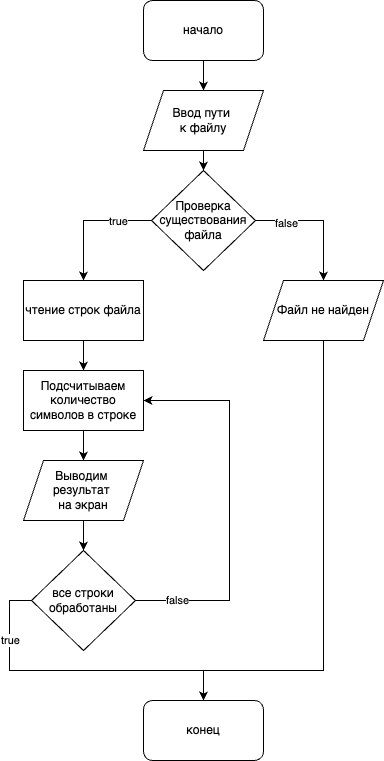

The diagram above was exported from draw.io. Its source (the exported page's mxGraphModel, read from the mxfile embedded in the PNG):
<mxGraphModel dx="1242" dy="820" grid="1" gridSize="10" guides="1" tooltips="1" connect="1" arrows="1" fold="1" page="1" pageScale="1" pageWidth="827" pageHeight="1169" math="0" shadow="0">
  <root>
    <mxCell id="0" />
    <mxCell id="1" parent="0" />
    <mxCell id="Oh66Ll_8DmrWneDYSwRV-10" style="edgeStyle=orthogonalEdgeStyle;rounded=0;orthogonalLoop=1;jettySize=auto;html=1;entryX=0.5;entryY=0;entryDx=0;entryDy=0;" edge="1" parent="1" source="Oh66Ll_8DmrWneDYSwRV-1" target="Oh66Ll_8DmrWneDYSwRV-2">
      <mxGeometry relative="1" as="geometry" />
    </mxCell>
    <mxCell id="Oh66Ll_8DmrWneDYSwRV-1" value="начало" style="rounded=1;whiteSpace=wrap;html=1;" vertex="1" parent="1">
      <mxGeometry x="354" y="70" width="120" height="60" as="geometry" />
    </mxCell>
    <mxCell id="Oh66Ll_8DmrWneDYSwRV-11" style="edgeStyle=orthogonalEdgeStyle;rounded=0;orthogonalLoop=1;jettySize=auto;html=1;exitX=0.5;exitY=1;exitDx=0;exitDy=0;" edge="1" parent="1" source="Oh66Ll_8DmrWneDYSwRV-2" target="Oh66Ll_8DmrWneDYSwRV-3">
      <mxGeometry relative="1" as="geometry" />
    </mxCell>
    <mxCell id="Oh66Ll_8DmrWneDYSwRV-2" value="Ввод пути&amp;nbsp;&lt;div&gt;к файлу&lt;/div&gt;" style="shape=parallelogram;perimeter=parallelogramPerimeter;whiteSpace=wrap;html=1;fixedSize=1;" vertex="1" parent="1">
      <mxGeometry x="354" y="160" width="120" height="60" as="geometry" />
    </mxCell>
    <mxCell id="Oh66Ll_8DmrWneDYSwRV-12" style="edgeStyle=orthogonalEdgeStyle;rounded=0;orthogonalLoop=1;jettySize=auto;html=1;entryX=0.5;entryY=0;entryDx=0;entryDy=0;" edge="1" parent="1" source="Oh66Ll_8DmrWneDYSwRV-3" target="Oh66Ll_8DmrWneDYSwRV-4">
      <mxGeometry relative="1" as="geometry" />
    </mxCell>
    <mxCell id="Oh66Ll_8DmrWneDYSwRV-21" value="false" style="edgeLabel;html=1;align=center;verticalAlign=middle;resizable=0;points=[];" vertex="1" connectable="0" parent="Oh66Ll_8DmrWneDYSwRV-12">
      <mxGeometry x="-0.5312" y="-2" relative="1" as="geometry">
        <mxPoint as="offset" />
      </mxGeometry>
    </mxCell>
    <mxCell id="Oh66Ll_8DmrWneDYSwRV-13" style="edgeStyle=orthogonalEdgeStyle;rounded=0;orthogonalLoop=1;jettySize=auto;html=1;exitX=0;exitY=0.5;exitDx=0;exitDy=0;entryX=0.5;entryY=0;entryDx=0;entryDy=0;" edge="1" parent="1" source="Oh66Ll_8DmrWneDYSwRV-3" target="Oh66Ll_8DmrWneDYSwRV-5">
      <mxGeometry relative="1" as="geometry" />
    </mxCell>
    <mxCell id="Oh66Ll_8DmrWneDYSwRV-22" value="true" style="edgeLabel;html=1;align=center;verticalAlign=middle;resizable=0;points=[];" vertex="1" connectable="0" parent="Oh66Ll_8DmrWneDYSwRV-13">
      <mxGeometry x="-0.4687" relative="1" as="geometry">
        <mxPoint as="offset" />
      </mxGeometry>
    </mxCell>
    <mxCell id="Oh66Ll_8DmrWneDYSwRV-3" value="Проверка существования файла" style="rhombus;whiteSpace=wrap;html=1;" vertex="1" parent="1">
      <mxGeometry x="362" y="240" width="104" height="100" as="geometry" />
    </mxCell>
    <mxCell id="Oh66Ll_8DmrWneDYSwRV-20" style="edgeStyle=orthogonalEdgeStyle;rounded=0;orthogonalLoop=1;jettySize=auto;html=1;entryX=0.5;entryY=0;entryDx=0;entryDy=0;" edge="1" parent="1" source="Oh66Ll_8DmrWneDYSwRV-4" target="Oh66Ll_8DmrWneDYSwRV-18">
      <mxGeometry relative="1" as="geometry">
        <Array as="points">
          <mxPoint x="534" y="740" />
          <mxPoint x="414" y="740" />
        </Array>
      </mxGeometry>
    </mxCell>
    <mxCell id="Oh66Ll_8DmrWneDYSwRV-4" value="Файл не найден" style="shape=parallelogram;perimeter=parallelogramPerimeter;whiteSpace=wrap;html=1;fixedSize=1;" vertex="1" parent="1">
      <mxGeometry x="474" y="350" width="120" height="60" as="geometry" />
    </mxCell>
    <mxCell id="Oh66Ll_8DmrWneDYSwRV-14" style="edgeStyle=orthogonalEdgeStyle;rounded=0;orthogonalLoop=1;jettySize=auto;html=1;entryX=0.5;entryY=0;entryDx=0;entryDy=0;" edge="1" parent="1" source="Oh66Ll_8DmrWneDYSwRV-5" target="Oh66Ll_8DmrWneDYSwRV-6">
      <mxGeometry relative="1" as="geometry" />
    </mxCell>
    <mxCell id="Oh66Ll_8DmrWneDYSwRV-5" value="чтение строк файла" style="rounded=0;whiteSpace=wrap;html=1;" vertex="1" parent="1">
      <mxGeometry x="234" y="350" width="120" height="60" as="geometry" />
    </mxCell>
    <mxCell id="Oh66Ll_8DmrWneDYSwRV-15" style="edgeStyle=orthogonalEdgeStyle;rounded=0;orthogonalLoop=1;jettySize=auto;html=1;" edge="1" parent="1" source="Oh66Ll_8DmrWneDYSwRV-6" target="Oh66Ll_8DmrWneDYSwRV-7">
      <mxGeometry relative="1" as="geometry" />
    </mxCell>
    <mxCell id="Oh66Ll_8DmrWneDYSwRV-6" value="Подсчитываем количество символов в строке" style="rounded=0;whiteSpace=wrap;html=1;" vertex="1" parent="1">
      <mxGeometry x="234" y="440" width="120" height="60" as="geometry" />
    </mxCell>
    <mxCell id="Oh66Ll_8DmrWneDYSwRV-16" style="edgeStyle=orthogonalEdgeStyle;rounded=0;orthogonalLoop=1;jettySize=auto;html=1;entryX=0.5;entryY=0;entryDx=0;entryDy=0;" edge="1" parent="1" source="Oh66Ll_8DmrWneDYSwRV-7" target="Oh66Ll_8DmrWneDYSwRV-9">
      <mxGeometry relative="1" as="geometry" />
    </mxCell>
    <mxCell id="Oh66Ll_8DmrWneDYSwRV-7" value="Выводим&amp;nbsp;&lt;div&gt;результат&amp;nbsp;&lt;/div&gt;&lt;div&gt;на экран&lt;/div&gt;" style="shape=parallelogram;perimeter=parallelogramPerimeter;whiteSpace=wrap;html=1;fixedSize=1;" vertex="1" parent="1">
      <mxGeometry x="234" y="530" width="120" height="60" as="geometry" />
    </mxCell>
    <mxCell id="Oh66Ll_8DmrWneDYSwRV-17" style="edgeStyle=orthogonalEdgeStyle;rounded=0;orthogonalLoop=1;jettySize=auto;html=1;entryX=1;entryY=0.5;entryDx=0;entryDy=0;" edge="1" parent="1" source="Oh66Ll_8DmrWneDYSwRV-9" target="Oh66Ll_8DmrWneDYSwRV-6">
      <mxGeometry relative="1" as="geometry">
        <Array as="points">
          <mxPoint x="440" y="670" />
          <mxPoint x="440" y="470" />
        </Array>
      </mxGeometry>
    </mxCell>
    <mxCell id="Oh66Ll_8DmrWneDYSwRV-23" value="false" style="edgeLabel;html=1;align=center;verticalAlign=middle;resizable=0;points=[];" vertex="1" connectable="0" parent="Oh66Ll_8DmrWneDYSwRV-17">
      <mxGeometry x="-0.7842" y="1" relative="1" as="geometry">
        <mxPoint as="offset" />
      </mxGeometry>
    </mxCell>
    <mxCell id="Oh66Ll_8DmrWneDYSwRV-19" style="edgeStyle=orthogonalEdgeStyle;rounded=0;orthogonalLoop=1;jettySize=auto;html=1;entryX=0.5;entryY=0;entryDx=0;entryDy=0;" edge="1" parent="1" source="Oh66Ll_8DmrWneDYSwRV-9" target="Oh66Ll_8DmrWneDYSwRV-18">
      <mxGeometry relative="1" as="geometry">
        <Array as="points">
          <mxPoint x="220" y="670" />
          <mxPoint x="220" y="740" />
          <mxPoint x="414" y="740" />
        </Array>
      </mxGeometry>
    </mxCell>
    <mxCell id="Oh66Ll_8DmrWneDYSwRV-24" value="true" style="edgeLabel;html=1;align=center;verticalAlign=middle;resizable=0;points=[];" vertex="1" connectable="0" parent="Oh66Ll_8DmrWneDYSwRV-19">
      <mxGeometry x="-0.6139" relative="1" as="geometry">
        <mxPoint as="offset" />
      </mxGeometry>
    </mxCell>
    <mxCell id="Oh66Ll_8DmrWneDYSwRV-9" value="все строки&lt;div&gt;обработаны&lt;/div&gt;" style="rhombus;whiteSpace=wrap;html=1;" vertex="1" parent="1">
      <mxGeometry x="242" y="620" width="104" height="100" as="geometry" />
    </mxCell>
    <mxCell id="Oh66Ll_8DmrWneDYSwRV-18" value="конец" style="rounded=1;whiteSpace=wrap;html=1;" vertex="1" parent="1">
      <mxGeometry x="354" y="770" width="120" height="60" as="geometry" />
    </mxCell>
  </root>
</mxGraphModel>